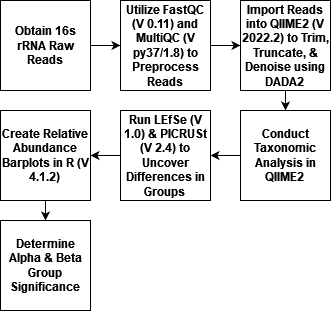

The diagram above was exported from draw.io. Its source (the exported page's mxGraphModel, read from the mxfile embedded in the PNG):
<mxGraphModel dx="1434" dy="782" grid="1" gridSize="10" guides="1" tooltips="1" connect="1" arrows="1" fold="1" page="1" pageScale="1" pageWidth="850" pageHeight="1100" math="0" shadow="0">
  <root>
    <mxCell id="0" />
    <mxCell id="1" parent="0" />
    <mxCell id="Ssj2psyj6zpjlGfyfjzm-9" style="edgeStyle=orthogonalEdgeStyle;rounded=0;orthogonalLoop=1;jettySize=auto;html=1;exitX=1;exitY=0.5;exitDx=0;exitDy=0;entryX=0;entryY=0.5;entryDx=0;entryDy=0;" edge="1" parent="1" source="Ssj2psyj6zpjlGfyfjzm-1" target="Ssj2psyj6zpjlGfyfjzm-3">
      <mxGeometry relative="1" as="geometry" />
    </mxCell>
    <mxCell id="Ssj2psyj6zpjlGfyfjzm-1" value="&lt;b&gt;Obtain 16s rRNA Raw Reads&lt;/b&gt;" style="whiteSpace=wrap;html=1;aspect=fixed;" vertex="1" parent="1">
      <mxGeometry x="60" y="270" width="90" height="90" as="geometry" />
    </mxCell>
    <mxCell id="Ssj2psyj6zpjlGfyfjzm-10" style="edgeStyle=orthogonalEdgeStyle;rounded=0;orthogonalLoop=1;jettySize=auto;html=1;exitX=1;exitY=0.5;exitDx=0;exitDy=0;entryX=0;entryY=0.5;entryDx=0;entryDy=0;" edge="1" parent="1" source="Ssj2psyj6zpjlGfyfjzm-3" target="Ssj2psyj6zpjlGfyfjzm-4">
      <mxGeometry relative="1" as="geometry" />
    </mxCell>
    <mxCell id="Ssj2psyj6zpjlGfyfjzm-3" value="&lt;b&gt;Utilize FastQC (V 0.11) and MultiQC (V py37/1.8) to Preprocess Reads&lt;br&gt;&lt;/b&gt;" style="whiteSpace=wrap;html=1;aspect=fixed;" vertex="1" parent="1">
      <mxGeometry x="180" y="270" width="90" height="90" as="geometry" />
    </mxCell>
    <mxCell id="Ssj2psyj6zpjlGfyfjzm-11" style="edgeStyle=orthogonalEdgeStyle;rounded=0;orthogonalLoop=1;jettySize=auto;html=1;exitX=0.5;exitY=1;exitDx=0;exitDy=0;entryX=0.5;entryY=0;entryDx=0;entryDy=0;" edge="1" parent="1" source="Ssj2psyj6zpjlGfyfjzm-4" target="Ssj2psyj6zpjlGfyfjzm-5">
      <mxGeometry relative="1" as="geometry" />
    </mxCell>
    <mxCell id="Ssj2psyj6zpjlGfyfjzm-4" value="&lt;b&gt;Import Reads into QIIME2 (V 2022.2) to Trim, Truncate, &amp;amp; Denoise using DADA2&lt;br&gt;&lt;/b&gt;" style="whiteSpace=wrap;html=1;aspect=fixed;" vertex="1" parent="1">
      <mxGeometry x="300" y="270" width="90" height="90" as="geometry" />
    </mxCell>
    <mxCell id="Ssj2psyj6zpjlGfyfjzm-12" style="edgeStyle=orthogonalEdgeStyle;rounded=0;orthogonalLoop=1;jettySize=auto;html=1;exitX=0;exitY=0.5;exitDx=0;exitDy=0;entryX=1;entryY=0.5;entryDx=0;entryDy=0;" edge="1" parent="1" source="Ssj2psyj6zpjlGfyfjzm-5" target="Ssj2psyj6zpjlGfyfjzm-6">
      <mxGeometry relative="1" as="geometry" />
    </mxCell>
    <mxCell id="Ssj2psyj6zpjlGfyfjzm-5" value="&lt;b&gt;Conduct Taxonomic Analysis in QIIME2&lt;br&gt;&lt;/b&gt;" style="whiteSpace=wrap;html=1;aspect=fixed;" vertex="1" parent="1">
      <mxGeometry x="300" y="380" width="90" height="90" as="geometry" />
    </mxCell>
    <mxCell id="Ssj2psyj6zpjlGfyfjzm-13" style="edgeStyle=orthogonalEdgeStyle;rounded=0;orthogonalLoop=1;jettySize=auto;html=1;exitX=0;exitY=0.5;exitDx=0;exitDy=0;entryX=1;entryY=0.5;entryDx=0;entryDy=0;" edge="1" parent="1" source="Ssj2psyj6zpjlGfyfjzm-6" target="Ssj2psyj6zpjlGfyfjzm-7">
      <mxGeometry relative="1" as="geometry" />
    </mxCell>
    <mxCell id="Ssj2psyj6zpjlGfyfjzm-6" value="&lt;b&gt;Run LEfSe (V 1.0) &amp;amp; PICRUSt (V 2.4) to Uncover Differences in Groups&lt;br&gt;&lt;/b&gt;" style="whiteSpace=wrap;html=1;aspect=fixed;" vertex="1" parent="1">
      <mxGeometry x="180" y="380" width="90" height="90" as="geometry" />
    </mxCell>
    <mxCell id="Ssj2psyj6zpjlGfyfjzm-14" style="edgeStyle=orthogonalEdgeStyle;rounded=0;orthogonalLoop=1;jettySize=auto;html=1;exitX=0.5;exitY=1;exitDx=0;exitDy=0;entryX=0.5;entryY=0;entryDx=0;entryDy=0;" edge="1" parent="1" source="Ssj2psyj6zpjlGfyfjzm-7" target="Ssj2psyj6zpjlGfyfjzm-8">
      <mxGeometry relative="1" as="geometry" />
    </mxCell>
    <mxCell id="Ssj2psyj6zpjlGfyfjzm-7" value="&lt;b&gt;Create Relative Abundance Barplots in R (V 4.1.2)&lt;br&gt;&lt;/b&gt;" style="whiteSpace=wrap;html=1;aspect=fixed;" vertex="1" parent="1">
      <mxGeometry x="60" y="380" width="90" height="90" as="geometry" />
    </mxCell>
    <mxCell id="Ssj2psyj6zpjlGfyfjzm-8" value="&lt;b&gt;Determine Alpha &amp;amp; Beta Group Significance&lt;br&gt;&lt;/b&gt;" style="whiteSpace=wrap;html=1;aspect=fixed;" vertex="1" parent="1">
      <mxGeometry x="60" y="490" width="90" height="90" as="geometry" />
    </mxCell>
  </root>
</mxGraphModel>